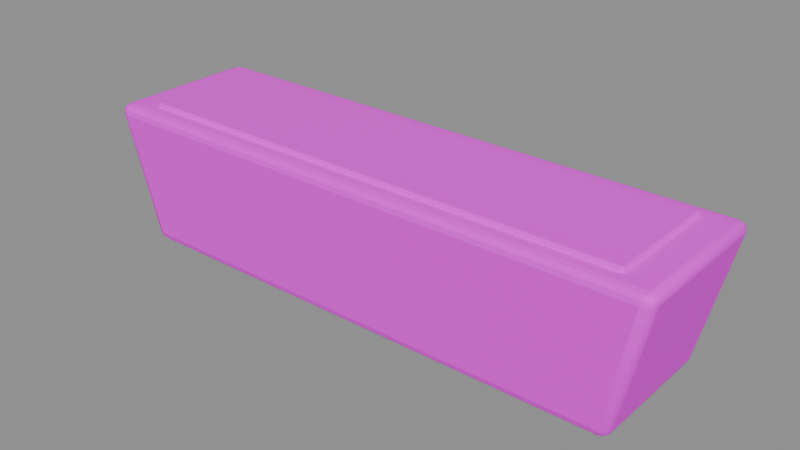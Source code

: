 # Source: planter_trough.blend  (saved by Blender 4.5.87; exported with 4.5.12 LTS)
import bpy
from mathutils import Matrix  # noqa: F401  (used for matrix-valued properties, if any)

bpy.ops.wm.read_factory_settings(use_empty=True)
scene = bpy.context.scene
scene.name = 'BLDA_V002_PACKAGE_planter_trough'

# ---- collections
col_sea_scene_b1109a_v002_planter_trough = bpy.data.collections.new('SEA-SCENE-B1109A-V002-PLANTER-TROUGH'); scene.collection.children.link(col_sea_scene_b1109a_v002_planter_trough)

# ---- images (referenced by path relative to the original .blend; pixels are not part of the script)
import os
ASSET_DIR = os.environ.get("B2B_ASSET_DIR", "")  # directory of the original .blend (textures are referenced by path, not embedded)
HERE = os.path.dirname(os.path.abspath(__file__))  # packed textures are extracted next to this script under _unpacked/

def load_image(name, relpath, width, height, colorspace="sRGB"):
    """Load a texture the original file referenced (path relative to the .blend, or extracted next to this script)."""
    p = next((c for c in (os.path.join(HERE, relpath), os.path.join(ASSET_DIR, relpath)) if relpath and os.path.exists(c)), "")
    if p:
        img = bpy.data.images.load(p, check_existing=True)
        img.name = name
    else:  # same state as the original file: an image datablock whose file is absent (Cycles renders it pink)
        img = bpy.data.images.new(name, width, height)
        img.source = "FILE"
        img.filepath = "//" + (relpath or name)
    img.colorspace_settings.name = colorspace
    return img
img_sea_cabin_timber_8x8_512_png = load_image('sea_cabin_timber_8x8_512.png', 'sea_cabin_timber_8x8_512.png', 1024, 1024, 'sRGB')

# ---- materials (node trees are filled in below, after node groups)
mat_sea_matte = bpy.data.materials.new('SEA_Matte')

# ---- material node trees
mat_sea_matte.use_nodes = True; mat_sea_matte.node_tree.nodes.clear()
_N = mat_sea_matte.node_tree.nodes; _L = mat_sea_matte.node_tree.links
n0 = _N.new('ShaderNodeBsdfPrincipled'); n0.name = '原理化 BSDF'; n0.location = (-200, 100)
n0.inputs[2].default_value = 0.72
n1 = _N.new('ShaderNodeOutputMaterial'); n1.name = '材质输出'; n1.location = (200, 100)
n2 = _N.new('ShaderNodeUVMap'); n2.name = 'UV 贴图'; n2.location = (0, 0)
n2.uv_map = 'PaletteUV'
n3 = _N.new('ShaderNodeTexImage'); n3.name = '图像纹理'; n3.location = (0, 0)
n3.image = img_sea_cabin_timber_8x8_512_png
n3.interpolation = 'Closest'
n3.extension = 'EXTEND'
_L.new(n0.outputs[0], n1.inputs[0])
_L.new(n2.outputs[0], n3.inputs[0])
_L.new(n3.outputs[0], n0.inputs[0])
n1.is_active_output = True

# ---- meshes
me_blda = bpy.data.meshes.new('BLDA_长盆')
me_blda.from_pydata([(-1.109, -0.2622, 0.03976), (-1.06, -0.26, 0.0), (-1.068, -0.3024, 0.03998), (-1.099, -0.2611, 0.01987), (-1.103, -0.2822, 0.03983), (-1.094, -0.2803, 0.02078), (-1.061, -0.2803, 0.005382), (-1.081, -0.2603, 0.005271), (-1.081, -0.2797, 0.0105), (-1.088, -0.297, 0.03991), (-1.064, -0.2958, 0.02006), (-1.084, -0.2907, 0.02083), (1.109, -0.2622, 0.03976), (1.068, -0.3024, 0.03998), (1.06, -0.26, 0.0), (1.103, -0.2822, 0.03983), (1.099, -0.2611, 0.01987), (1.094, -0.2803, 0.02078), (1.064, -0.2958, 0.02006), (1.088, -0.297, 0.03991), (1.084, -0.2907, 0.02083), (1.081, -0.2603, 0.005271), (1.061, -0.2803, 0.005382), (1.081, -0.2797, 0.0105), (1.068, 0.3024, 0.03998), (1.109, 0.2622, 0.03976), (1.06, 0.26, 0.0), (1.088, 0.297, 0.03991), (1.064, 0.2958, 0.02006), (1.084, 0.2907, 0.02083), (1.099, 0.2611, 0.01987), (1.103, 0.2822, 0.03983), (1.094, 0.2803, 0.02078), (1.061, 0.2803, 0.005382), (1.081, 0.2603, 0.005271), (1.081, 0.2797, 0.0105), (-1.109, 0.2622, 0.03976), (-1.068, 0.3024, 0.03998), (-1.06, 0.26, 0.0), (-1.103, 0.2822, 0.03983), (-1.099, 0.2611, 0.01987), (-1.094, 0.2803, 0.02078), (-1.064, 0.2958, 0.02006), (-1.088, 0.297, 0.03991), (-1.084, 0.2907, 0.02083), (-1.081, 0.2603, 0.005271), (-1.061, 0.2803, 0.005382), (-1.081, 0.2797, 0.0105), (-1.225, -0.2918, 0.5602), (-1.182, -0.334, 0.56), (-1.192, -0.2942, 0.6), (-1.219, -0.3129, 0.5602), (-1.224, -0.293, 0.5801), (-1.218, -0.3132, 0.5792), (-1.187, -0.3296, 0.5799), (-1.203, -0.3284, 0.5601), (-1.207, -0.3241, 0.5792), (-1.212, -0.2939, 0.5947), (-1.19, -0.315, 0.5946), (-1.209, -0.3138, 0.5895), (1.225, -0.2918, 0.5602), (1.192, -0.2942, 0.6), (1.182, -0.334, 0.56), (1.224, -0.293, 0.5801), (1.219, -0.3129, 0.5602), (1.218, -0.3132, 0.5792), (1.19, -0.315, 0.5946), (1.212, -0.2939, 0.5947), (1.209, -0.3138, 0.5895), (1.203, -0.3284, 0.5601), (1.187, -0.3296, 0.5799), (1.207, -0.3241, 0.5792), (1.182, 0.334, 0.56), (1.192, 0.2942, 0.6), (1.225, 0.2918, 0.5602), (1.187, 0.3296, 0.5799), (1.203, 0.3284, 0.5601), (1.207, 0.3241, 0.5792), (1.212, 0.2939, 0.5947), (1.19, 0.315, 0.5946), (1.209, 0.3138, 0.5895), (1.219, 0.3129, 0.5602), (1.224, 0.293, 0.5801), (1.218, 0.3132, 0.5792), (-1.225, 0.2918, 0.5602), (-1.192, 0.2942, 0.6), (-1.182, 0.334, 0.56), (-1.224, 0.293, 0.5801), (-1.219, 0.3129, 0.5602), (-1.218, 0.3132, 0.5792), (-1.19, 0.315, 0.5946), (-1.212, 0.2939, 0.5947), (-1.209, 0.3138, 0.5895), (-1.203, 0.3284, 0.5601), (-1.187, 0.3296, 0.5799), (-1.207, 0.3241, 0.5792)], [], [(0, 3, 5, 4), (3, 7, 8, 5), (1, 6, 8, 7), (6, 10, 11, 8), (2, 9, 11, 10), (9, 4, 5, 11), (5, 8, 11), (12, 15, 17, 16), (15, 19, 20, 17), (13, 18, 20, 19), (18, 22, 23, 20), (14, 21, 23, 22), (21, 16, 17, 23), (17, 20, 23), (24, 27, 29, 28), (27, 31, 32, 29), (25, 30, 32, 31), (30, 34, 35, 32), (26, 33, 35, 34), (33, 28, 29, 35), (29, 32, 35), (36, 39, 41, 40), (39, 43, 44, 41), (37, 42, 44, 43), (42, 46, 47, 44), (38, 45, 47, 46), (45, 40, 41, 47), (41, 44, 47), (48, 51, 53, 52), (51, 55, 56, 53), (49, 54, 56, 55), (54, 58, 59, 56), (50, 57, 59, 58), (57, 52, 53, 59), (53, 56, 59), (60, 63, 65, 64), (63, 67, 68, 65), (61, 66, 68, 67), (66, 70, 71, 68), (62, 69, 71, 70), (69, 64, 65, 71), (65, 68, 71), (72, 75, 77, 76), (75, 79, 80, 77), (73, 78, 80, 79), (78, 82, 83, 80), (74, 81, 83, 82), (81, 76, 77, 83), (77, 80, 83), (84, 87, 89, 88), (87, 91, 92, 89), (85, 90, 92, 91), (90, 94, 95, 92), (86, 93, 95, 94), (93, 88, 89, 95), (89, 92, 95), (0, 36, 40, 3), (3, 40, 45, 7), (7, 45, 38, 1), (26, 38, 46, 33), (33, 46, 42, 28), (28, 42, 37, 24), (14, 26, 34, 21), (21, 34, 30, 16), (16, 30, 25, 12), (1, 14, 22, 6), (6, 22, 18, 10), (10, 18, 13, 2), (2, 49, 55, 9), (9, 55, 51, 4), (4, 51, 48, 0), (12, 60, 64, 15), (15, 64, 69, 19), (19, 69, 62, 13), (49, 62, 70, 54), (54, 70, 66, 58), (58, 66, 61, 50), (24, 72, 76, 27), (27, 76, 81, 31), (31, 81, 74, 25), (60, 74, 82, 63), (63, 82, 78, 67), (67, 78, 73, 61), (36, 84, 88, 39), (39, 88, 93, 43), (43, 93, 86, 37), (72, 86, 94, 75), (75, 94, 90, 79), (79, 90, 85, 73), (50, 85, 91, 57), (57, 91, 87, 52), (52, 87, 84, 48), (36, 0, 48, 84), (38, 26, 14, 1), (2, 13, 62, 49), (12, 25, 74, 60), (24, 37, 86, 72), (50, 61, 73, 85)])
me_blda.polygons.foreach_set('use_smooth', [1, 1, 1, 1, 1, 1, 0, 1, 1, 1, 1, 1, 1, 0, 1, 1, 1, 1, 1, 1, 0, 1, 1, 1, 1, 1, 1, 0, 1, 1, 1, 1, 1, 1, 0, 1, 1, 1, 1, 1, 1, 0, 1, 1, 1, 1, 1, 1, 0, 1, 1, 1, 1, 1, 1, 0, 1, 1, 1, 0, 0, 0, 1, 1, 1, 0, 0, 0, 1, 1, 1, 1, 1, 1, 0, 0, 0, 1, 1, 1, 1, 1, 1, 1, 1, 1, 0, 0, 0, 1, 1, 1, 0, 0, 0, 0, 0, 0])
_uv = me_blda.uv_layers.new(name='PaletteUV')
_uv.uv.foreach_set('vector', [0.4645, 0.8125, 0.4375, 0.8395, 0.4105, 0.8125, 0.4375, 0.7855, 0.4645, 0.8125, 0.4375, 0.8395, 0.4105, 0.8125, 0.4375, 0.7855, 0.4645, 0.8125, 0.4375, 0.8395, 0.4105, 0.8125, 0.4375, 0.7855, 0.4645, 0.8125, 0.4375, 0.8395, 0.4105, 0.8125, 0.4375, 0.7855, 0.4645, 0.8125, 0.4375, 0.8395, 0.4105, 0.8125, 0.4375, 0.7855, 0.4645, 0.8125, 0.4375, 0.8395, 0.4105, 0.8125, 0.4375, 0.7855, 0.4645, 0.8125, 0.424, 0.8359, 0.424, 0.7891, 0.4645, 0.8125, 0.4375, 0.8395, 0.4105, 0.8125, 0.4375, 0.7855, 0.4645, 0.8125, 0.4375, 0.8395, 0.4105, 0.8125, 0.4375, 0.7855, 0.4645, 0.8125, 0.4375, 0.8395, 0.4105, 0.8125, 0.4375, 0.7855, 0.4645, 0.8125, 0.4375, 0.8395, 0.4105, 0.8125, 0.4375, 0.7855, 0.4645, 0.8125, 0.4375, 0.8395, 0.4105, 0.8125, 0.4375, 0.7855, 0.4645, 0.8125, 0.4375, 0.8395, 0.4105, 0.8125, 0.4375, 0.7855, 0.4645, 0.8125, 0.424, 0.8359, 0.424, 0.7891, 0.4645, 0.8125, 0.4375, 0.8395, 0.4105, 0.8125, 0.4375, 0.7855, 0.4645, 0.8125, 0.4375, 0.8395, 0.4105, 0.8125, 0.4375, 0.7855, 0.4645, 0.8125, 0.4375, 0.8395, 0.4105, 0.8125, 0.4375, 0.7855, 0.4645, 0.8125, 0.4375, 0.8395, 0.4105, 0.8125, 0.4375, 0.7855, 0.4645, 0.8125, 0.4375, 0.8395, 0.4105, 0.8125, 0.4375, 0.7855, 0.4645, 0.8125, 0.4375, 0.8395, 0.4105, 0.8125, 0.4375, 0.7855, 0.4645, 0.8125, 0.424, 0.8359, 0.424, 0.7891, 0.4645, 0.8125, 0.4375, 0.8395, 0.4105, 0.8125, 0.4375, 0.7855, 0.4645, 0.8125, 0.4375, 0.8395, 0.4105, 0.8125, 0.4375, 0.7855, 0.4645, 0.8125, 0.4375, 0.8395, 0.4105, 0.8125, 0.4375, 0.7855, 0.4645, 0.8125, 0.4375, 0.8395, 0.4105, 0.8125, 0.4375, 0.7855, 0.4645, 0.8125, 0.4375, 0.8395, 0.4105, 0.8125, 0.4375, 0.7855, 0.4645, 0.8125, 0.4375, 0.8395, 0.4105, 0.8125, 0.4375, 0.7855, 0.4645, 0.8125, 0.424, 0.8359, 0.424, 0.7891, 0.4645, 0.8125, 0.4375, 0.8395, 0.4105, 0.8125, 0.4375, 0.7855, 0.4645, 0.8125, 0.4375, 0.8395, 0.4105, 0.8125, 0.4375, 0.7855, 0.4645, 0.8125, 0.4375, 0.8395, 0.4105, 0.8125, 0.4375, 0.7855, 0.4645, 0.8125, 0.4375, 0.8395, 0.4105, 0.8125, 0.4375, 0.7855, 0.4645, 0.8125, 0.4375, 0.8395, 0.4105, 0.8125, 0.4375, 0.7855, 0.4645, 0.8125, 0.4375, 0.8395, 0.4105, 0.8125, 0.4375, 0.7855, 0.4645, 0.8125, 0.424, 0.8359, 0.424, 0.7891, 0.4645, 0.8125, 0.4375, 0.8395, 0.4105, 0.8125, 0.4375, 0.7855, 0.4645, 0.8125, 0.4375, 0.8395, 0.4105, 0.8125, 0.4375, 0.7855, 0.4645, 0.8125, 0.4375, 0.8395, 0.4105, 0.8125, 0.4375, 0.7855, 0.4645, 0.8125, 0.4375, 0.8395, 0.4105, 0.8125, 0.4375, 0.7855, 0.4645, 0.8125, 0.4375, 0.8395, 0.4105, 0.8125, 0.4375, 0.7855, 0.4645, 0.8125, 0.4375, 0.8395, 0.4105, 0.8125, 0.4375, 0.7855, 0.4645, 0.8125, 0.424, 0.8359, 0.424, 0.7891, 0.4645, 0.8125, 0.4375, 0.8395, 0.4105, 0.8125, 0.4375, 0.7855, 0.4645, 0.8125, 0.4375, 0.8395, 0.4105, 0.8125, 0.4375, 0.7855, 0.4645, 0.8125, 0.4375, 0.8395, 0.4105, 0.8125, 0.4375, 0.7855, 0.4645, 0.8125, 0.4375, 0.8395, 0.4105, 0.8125, 0.4375, 0.7855, 0.4645, 0.8125, 0.4375, 0.8395, 0.4105, 0.8125, 0.4375, 0.7855, 0.4645, 0.8125, 0.4375, 0.8395, 0.4105, 0.8125, 0.4375, 0.7855, 0.4645, 0.8125, 0.424, 0.8359, 0.424, 0.7891, 0.4645, 0.8125, 0.4375, 0.8395, 0.4105, 0.8125, 0.4375, 0.7855, 0.4645, 0.8125, 0.4375, 0.8395, 0.4105, 0.8125, 0.4375, 0.7855, 0.4645, 0.8125, 0.4375, 0.8395, 0.4105, 0.8125, 0.4375, 0.7855, 0.4645, 0.8125, 0.4375, 0.8395, 0.4105, 0.8125, 0.4375, 0.7855, 0.4645, 0.8125, 0.4375, 0.8395, 0.4105, 0.8125, 0.4375, 0.7855, 0.4645, 0.8125, 0.4375, 0.8395, 0.4105, 0.8125, 0.4375, 0.7855, 0.4645, 0.8125, 0.424, 0.8359, 0.424, 0.7891, 0.4645, 0.8125, 0.4375, 0.8395, 0.4105, 0.8125, 0.4375, 0.7855, 0.4645, 0.8125, 0.4375, 0.8395, 0.4105, 0.8125, 0.4375, 0.7855, 0.4645, 0.8125, 0.4375, 0.8395, 0.4105, 0.8125, 0.4375, 0.7855, 0.4645, 0.8125, 0.4375, 0.8395, 0.4105, 0.8125, 0.4375, 0.7855, 0.4645, 0.8125, 0.4375, 0.8395, 0.4105, 0.8125, 0.4375, 0.7855, 0.4645, 0.8125, 0.4375, 0.8395, 0.4105, 0.8125, 0.4375, 0.7855, 0.4645, 0.8125, 0.4375, 0.8395, 0.4105, 0.8125, 0.4375, 0.7855, 0.4645, 0.8125, 0.4375, 0.8395, 0.4105, 0.8125, 0.4375, 0.7855, 0.4645, 0.8125, 0.4375, 0.8395, 0.4105, 0.8125, 0.4375, 0.7855, 0.4645, 0.8125, 0.4375, 0.8395, 0.4105, 0.8125, 0.4375, 0.7855, 0.4645, 0.8125, 0.4375, 0.8395, 0.4105, 0.8125, 0.4375, 0.7855, 0.4645, 0.8125, 0.4375, 0.8395, 0.4105, 0.8125, 0.4375, 0.7855, 0.4645, 0.8125, 0.4375, 0.8395, 0.4105, 0.8125, 0.4375, 0.7855, 0.4645, 0.8125, 0.4375, 0.8395, 0.4105, 0.8125, 0.4375, 0.7855, 0.4645, 0.8125, 0.4375, 0.8395, 0.4105, 0.8125, 0.4375, 0.7855, 0.4645, 0.8125, 0.4375, 0.8395, 0.4105, 0.8125, 0.4375, 0.7855, 0.4645, 0.8125, 0.4375, 0.8395, 0.4105, 0.8125, 0.4375, 0.7855, 0.4645, 0.8125, 0.4375, 0.8395, 0.4105, 0.8125, 0.4375, 0.7855, 0.4645, 0.8125, 0.4375, 0.8395, 0.4105, 0.8125, 0.4375, 0.7855, 0.4645, 0.8125, 0.4375, 0.8395, 0.4105, 0.8125, 0.4375, 0.7855, 0.4645, 0.8125, 0.4375, 0.8395, 0.4105, 0.8125, 0.4375, 0.7855, 0.4645, 0.8125, 0.4375, 0.8395, 0.4105, 0.8125, 0.4375, 0.7855, 0.4645, 0.8125, 0.4375, 0.8395, 0.4105, 0.8125, 0.4375, 0.7855, 0.4645, 0.8125, 0.4375, 0.8395, 0.4105, 0.8125, 0.4375, 0.7855, 0.4645, 0.8125, 0.4375, 0.8395, 0.4105, 0.8125, 0.4375, 0.7855, 0.4645, 0.8125, 0.4375, 0.8395, 0.4105, 0.8125, 0.4375, 0.7855, 0.4645, 0.8125, 0.4375, 0.8395, 0.4105, 0.8125, 0.4375, 0.7855, 0.4645, 0.8125, 0.4375, 0.8395, 0.4105, 0.8125, 0.4375, 0.7855, 0.4645, 0.8125, 0.4375, 0.8395, 0.4105, 0.8125, 0.4375, 0.7855, 0.4645, 0.8125, 0.4375, 0.8395, 0.4105, 0.8125, 0.4375, 0.7855, 0.4645, 0.8125, 0.4375, 0.8395, 0.4105, 0.8125, 0.4375, 0.7855, 0.4645, 0.8125, 0.4375, 0.8395, 0.4105, 0.8125, 0.4375, 0.7855, 0.4645, 0.8125, 0.4375, 0.8395, 0.4105, 0.8125, 0.4375, 0.7855, 0.4645, 0.8125, 0.4375, 0.8395, 0.4105, 0.8125, 0.4375, 0.7855, 0.4645, 0.8125, 0.4375, 0.8395, 0.4105, 0.8125, 0.4375, 0.7855, 0.4645, 0.8125, 0.4375, 0.8395, 0.4105, 0.8125, 0.4375, 0.7855, 0.4645, 0.8125, 0.4375, 0.8395, 0.4105, 0.8125, 0.4375, 0.7855, 0.4645, 0.8125, 0.4375, 0.8395, 0.4105, 0.8125, 0.4375, 0.7855, 0.4645, 0.8125, 0.4375, 0.8395, 0.4105, 0.8125, 0.4375, 0.7855, 0.4645, 0.8125, 0.4375, 0.8395, 0.4105, 0.8125, 0.4375, 0.7855, 0.4645, 0.8125, 0.4375, 0.8395, 0.4105, 0.8125, 0.4375, 0.7855, 0.4645, 0.8125, 0.4375, 0.8395, 0.4105, 0.8125, 0.4375, 0.7855])
me_blda.materials.append(mat_sea_matte)
me_blda.update()
me_blda_1 = bpy.data.meshes.new('BLDA_长盆土')
me_blda_1.from_pydata([(-1.079, -0.2434, 0.598), (-1.068, -0.2431, 0.588), (-1.069, -0.2539, 0.598), (-1.077, -0.2432, 0.593), (-1.078, -0.2486, 0.598), (-1.076, -0.2483, 0.5932), (-1.068, -0.2484, 0.5893), (-1.073, -0.2432, 0.5893), (-1.073, -0.2482, 0.5906), (-1.074, -0.2525, 0.598), (-1.068, -0.2524, 0.593), (-1.073, -0.251, 0.5932), (1.079, -0.2434, 0.598), (1.069, -0.2539, 0.598), (1.068, -0.2431, 0.588), (1.078, -0.2486, 0.598), (1.077, -0.2432, 0.593), (1.076, -0.2483, 0.5932), (1.068, -0.2524, 0.593), (1.074, -0.2525, 0.598), (1.073, -0.251, 0.5932), (1.073, -0.2432, 0.5893), (1.068, -0.2484, 0.5893), (1.073, -0.2482, 0.5906), (1.069, 0.2539, 0.598), (1.079, 0.2434, 0.598), (1.068, 0.2431, 0.588), (1.074, 0.2525, 0.598), (1.068, 0.2524, 0.593), (1.073, 0.251, 0.5932), (1.077, 0.2432, 0.593), (1.078, 0.2486, 0.598), (1.076, 0.2483, 0.5932), (1.068, 0.2484, 0.5893), (1.073, 0.2432, 0.5893), (1.073, 0.2482, 0.5906), (-1.079, 0.2434, 0.598), (-1.069, 0.2539, 0.598), (-1.068, 0.2431, 0.588), (-1.078, 0.2486, 0.598), (-1.077, 0.2432, 0.593), (-1.076, 0.2483, 0.5932), (-1.068, 0.2524, 0.593), (-1.074, 0.2525, 0.598), (-1.073, 0.251, 0.5932), (-1.073, 0.2432, 0.5893), (-1.068, 0.2484, 0.5893), (-1.073, 0.2482, 0.5906), (-1.08, -0.2436, 0.608), (-1.07, -0.2542, 0.608), (-1.071, -0.2438, 0.618), (-1.079, -0.2489, 0.608), (-1.079, -0.2437, 0.613), (-1.078, -0.2488, 0.6128), (-1.07, -0.2529, 0.613), (-1.075, -0.2528, 0.608), (-1.075, -0.2515, 0.6128), (-1.076, -0.2438, 0.6167), (-1.07, -0.2491, 0.6167), (-1.075, -0.2488, 0.6154), (1.08, -0.2436, 0.608), (1.071, -0.2438, 0.618), (1.07, -0.2542, 0.608), (1.079, -0.2437, 0.613), (1.079, -0.2489, 0.608), (1.078, -0.2488, 0.6128), (1.07, -0.2491, 0.6167), (1.076, -0.2438, 0.6167), (1.075, -0.2488, 0.6154), (1.075, -0.2528, 0.608), (1.07, -0.2529, 0.613), (1.075, -0.2515, 0.6128), (1.07, 0.2542, 0.608), (1.071, 0.2438, 0.618), (1.08, 0.2436, 0.608), (1.07, 0.2529, 0.613), (1.075, 0.2528, 0.608), (1.075, 0.2515, 0.6128), (1.076, 0.2438, 0.6167), (1.07, 0.2491, 0.6167), (1.075, 0.2488, 0.6154), (1.079, 0.2489, 0.608), (1.079, 0.2437, 0.613), (1.078, 0.2488, 0.6128), (-1.08, 0.2436, 0.608), (-1.071, 0.2438, 0.618), (-1.07, 0.2542, 0.608), (-1.079, 0.2437, 0.613), (-1.079, 0.2489, 0.608), (-1.078, 0.2488, 0.6128), (-1.07, 0.2491, 0.6167), (-1.076, 0.2438, 0.6167), (-1.075, 0.2488, 0.6154), (-1.075, 0.2528, 0.608), (-1.07, 0.2529, 0.613), (-1.075, 0.2515, 0.6128)], [], [(0, 3, 5, 4), (3, 7, 8, 5), (1, 6, 8, 7), (6, 10, 11, 8), (2, 9, 11, 10), (9, 4, 5, 11), (5, 8, 11), (12, 15, 17, 16), (15, 19, 20, 17), (13, 18, 20, 19), (18, 22, 23, 20), (14, 21, 23, 22), (21, 16, 17, 23), (17, 20, 23), (24, 27, 29, 28), (27, 31, 32, 29), (25, 30, 32, 31), (30, 34, 35, 32), (26, 33, 35, 34), (33, 28, 29, 35), (29, 32, 35), (36, 39, 41, 40), (39, 43, 44, 41), (37, 42, 44, 43), (42, 46, 47, 44), (38, 45, 47, 46), (45, 40, 41, 47), (41, 44, 47), (48, 51, 53, 52), (51, 55, 56, 53), (49, 54, 56, 55), (54, 58, 59, 56), (50, 57, 59, 58), (57, 52, 53, 59), (53, 56, 59), (60, 63, 65, 64), (63, 67, 68, 65), (61, 66, 68, 67), (66, 70, 71, 68), (62, 69, 71, 70), (69, 64, 65, 71), (65, 68, 71), (72, 75, 77, 76), (75, 79, 80, 77), (73, 78, 80, 79), (78, 82, 83, 80), (74, 81, 83, 82), (81, 76, 77, 83), (77, 80, 83), (84, 87, 89, 88), (87, 91, 92, 89), (85, 90, 92, 91), (90, 94, 95, 92), (86, 93, 95, 94), (93, 88, 89, 95), (89, 92, 95), (0, 36, 40, 3), (3, 40, 45, 7), (7, 45, 38, 1), (26, 38, 46, 33), (33, 46, 42, 28), (28, 42, 37, 24), (14, 26, 34, 21), (21, 34, 30, 16), (16, 30, 25, 12), (1, 14, 22, 6), (6, 22, 18, 10), (10, 18, 13, 2), (2, 49, 55, 9), (9, 55, 51, 4), (4, 51, 48, 0), (12, 60, 64, 15), (15, 64, 69, 19), (19, 69, 62, 13), (49, 62, 70, 54), (54, 70, 66, 58), (58, 66, 61, 50), (24, 72, 76, 27), (27, 76, 81, 31), (31, 81, 74, 25), (60, 74, 82, 63), (63, 82, 78, 67), (67, 78, 73, 61), (36, 84, 88, 39), (39, 88, 93, 43), (43, 93, 86, 37), (72, 86, 94, 75), (75, 94, 90, 79), (79, 90, 85, 73), (50, 85, 91, 57), (57, 91, 87, 52), (52, 87, 84, 48), (36, 0, 48, 84), (38, 26, 14, 1), (2, 13, 62, 49), (12, 25, 74, 60), (24, 37, 86, 72), (50, 61, 73, 85)])
me_blda_1.polygons.foreach_set('use_smooth', [1, 1, 1, 1, 1, 1, 0, 1, 1, 1, 1, 1, 1, 0, 1, 1, 1, 1, 1, 1, 0, 1, 1, 1, 1, 1, 1, 0, 1, 1, 1, 1, 1, 1, 0, 1, 1, 1, 1, 1, 1, 0, 1, 1, 1, 1, 1, 1, 0, 1, 1, 1, 1, 1, 1, 0, 0, 0, 0, 0, 0, 0, 0, 0, 0, 0, 0, 0, 1, 1, 1, 1, 1, 1, 0, 0, 0, 1, 1, 1, 0, 0, 0, 1, 1, 1, 0, 0, 0, 0, 0, 0, 0, 0, 0, 0, 0, 0])
_uv = me_blda_1.uv_layers.new(name='PaletteUV')
_uv.uv.foreach_set('vector', [0.8395, 0.8125, 0.8125, 0.8395, 0.7855, 0.8125, 0.8125, 0.7855, 0.8395, 0.8125, 0.8125, 0.8395, 0.7855, 0.8125, 0.8125, 0.7855, 0.8395, 0.8125, 0.8125, 0.8395, 0.7855, 0.8125, 0.8125, 0.7855, 0.8395, 0.8125, 0.8125, 0.8395, 0.7855, 0.8125, 0.8125, 0.7855, 0.8395, 0.8125, 0.8125, 0.8395, 0.7855, 0.8125, 0.8125, 0.7855, 0.8395, 0.8125, 0.8125, 0.8395, 0.7855, 0.8125, 0.8125, 0.7855, 0.8395, 0.8125, 0.799, 0.8359, 0.799, 0.7891, 0.8395, 0.8125, 0.8125, 0.8395, 0.7855, 0.8125, 0.8125, 0.7855, 0.8395, 0.8125, 0.8125, 0.8395, 0.7855, 0.8125, 0.8125, 0.7855, 0.8395, 0.8125, 0.8125, 0.8395, 0.7855, 0.8125, 0.8125, 0.7855, 0.8395, 0.8125, 0.8125, 0.8395, 0.7855, 0.8125, 0.8125, 0.7855, 0.8395, 0.8125, 0.8125, 0.8395, 0.7855, 0.8125, 0.8125, 0.7855, 0.8395, 0.8125, 0.8125, 0.8395, 0.7855, 0.8125, 0.8125, 0.7855, 0.8395, 0.8125, 0.799, 0.8359, 0.799, 0.7891, 0.8395, 0.8125, 0.8125, 0.8395, 0.7855, 0.8125, 0.8125, 0.7855, 0.8395, 0.8125, 0.8125, 0.8395, 0.7855, 0.8125, 0.8125, 0.7855, 0.8395, 0.8125, 0.8125, 0.8395, 0.7855, 0.8125, 0.8125, 0.7855, 0.8395, 0.8125, 0.8125, 0.8395, 0.7855, 0.8125, 0.8125, 0.7855, 0.8395, 0.8125, 0.8125, 0.8395, 0.7855, 0.8125, 0.8125, 0.7855, 0.8395, 0.8125, 0.8125, 0.8395, 0.7855, 0.8125, 0.8125, 0.7855, 0.8395, 0.8125, 0.799, 0.8359, 0.799, 0.7891, 0.8395, 0.8125, 0.8125, 0.8395, 0.7855, 0.8125, 0.8125, 0.7855, 0.8395, 0.8125, 0.8125, 0.8395, 0.7855, 0.8125, 0.8125, 0.7855, 0.8395, 0.8125, 0.8125, 0.8395, 0.7855, 0.8125, 0.8125, 0.7855, 0.8395, 0.8125, 0.8125, 0.8395, 0.7855, 0.8125, 0.8125, 0.7855, 0.8395, 0.8125, 0.8125, 0.8395, 0.7855, 0.8125, 0.8125, 0.7855, 0.8395, 0.8125, 0.8125, 0.8395, 0.7855, 0.8125, 0.8125, 0.7855, 0.8395, 0.8125, 0.799, 0.8359, 0.799, 0.7891, 0.8395, 0.8125, 0.8125, 0.8395, 0.7855, 0.8125, 0.8125, 0.7855, 0.8395, 0.8125, 0.8125, 0.8395, 0.7855, 0.8125, 0.8125, 0.7855, 0.8395, 0.8125, 0.8125, 0.8395, 0.7855, 0.8125, 0.8125, 0.7855, 0.8395, 0.8125, 0.8125, 0.8395, 0.7855, 0.8125, 0.8125, 0.7855, 0.8395, 0.8125, 0.8125, 0.8395, 0.7855, 0.8125, 0.8125, 0.7855, 0.8395, 0.8125, 0.8125, 0.8395, 0.7855, 0.8125, 0.8125, 0.7855, 0.8395, 0.8125, 0.799, 0.8359, 0.799, 0.7891, 0.8395, 0.8125, 0.8125, 0.8395, 0.7855, 0.8125, 0.8125, 0.7855, 0.8395, 0.8125, 0.8125, 0.8395, 0.7855, 0.8125, 0.8125, 0.7855, 0.8395, 0.8125, 0.8125, 0.8395, 0.7855, 0.8125, 0.8125, 0.7855, 0.8395, 0.8125, 0.8125, 0.8395, 0.7855, 0.8125, 0.8125, 0.7855, 0.8395, 0.8125, 0.8125, 0.8395, 0.7855, 0.8125, 0.8125, 0.7855, 0.8395, 0.8125, 0.8125, 0.8395, 0.7855, 0.8125, 0.8125, 0.7855, 0.8395, 0.8125, 0.799, 0.8359, 0.799, 0.7891, 0.8395, 0.8125, 0.8125, 0.8395, 0.7855, 0.8125, 0.8125, 0.7855, 0.8395, 0.8125, 0.8125, 0.8395, 0.7855, 0.8125, 0.8125, 0.7855, 0.8395, 0.8125, 0.8125, 0.8395, 0.7855, 0.8125, 0.8125, 0.7855, 0.8395, 0.8125, 0.8125, 0.8395, 0.7855, 0.8125, 0.8125, 0.7855, 0.8395, 0.8125, 0.8125, 0.8395, 0.7855, 0.8125, 0.8125, 0.7855, 0.8395, 0.8125, 0.8125, 0.8395, 0.7855, 0.8125, 0.8125, 0.7855, 0.8395, 0.8125, 0.799, 0.8359, 0.799, 0.7891, 0.8395, 0.8125, 0.8125, 0.8395, 0.7855, 0.8125, 0.8125, 0.7855, 0.8395, 0.8125, 0.8125, 0.8395, 0.7855, 0.8125, 0.8125, 0.7855, 0.8395, 0.8125, 0.8125, 0.8395, 0.7855, 0.8125, 0.8125, 0.7855, 0.8395, 0.8125, 0.8125, 0.8395, 0.7855, 0.8125, 0.8125, 0.7855, 0.8395, 0.8125, 0.8125, 0.8395, 0.7855, 0.8125, 0.8125, 0.7855, 0.8395, 0.8125, 0.8125, 0.8395, 0.7855, 0.8125, 0.8125, 0.7855, 0.8395, 0.8125, 0.799, 0.8359, 0.799, 0.7891, 0.8395, 0.8125, 0.8125, 0.8395, 0.7855, 0.8125, 0.8125, 0.7855, 0.8395, 0.8125, 0.8125, 0.8395, 0.7855, 0.8125, 0.8125, 0.7855, 0.8395, 0.8125, 0.8125, 0.8395, 0.7855, 0.8125, 0.8125, 0.7855, 0.8395, 0.8125, 0.8125, 0.8395, 0.7855, 0.8125, 0.8125, 0.7855, 0.8395, 0.8125, 0.8125, 0.8395, 0.7855, 0.8125, 0.8125, 0.7855, 0.8395, 0.8125, 0.8125, 0.8395, 0.7855, 0.8125, 0.8125, 0.7855, 0.8395, 0.8125, 0.8125, 0.8395, 0.7855, 0.8125, 0.8125, 0.7855, 0.8395, 0.8125, 0.8125, 0.8395, 0.7855, 0.8125, 0.8125, 0.7855, 0.8395, 0.8125, 0.8125, 0.8395, 0.7855, 0.8125, 0.8125, 0.7855, 0.8395, 0.8125, 0.8125, 0.8395, 0.7855, 0.8125, 0.8125, 0.7855, 0.8395, 0.8125, 0.8125, 0.8395, 0.7855, 0.8125, 0.8125, 0.7855, 0.8395, 0.8125, 0.8125, 0.8395, 0.7855, 0.8125, 0.8125, 0.7855, 0.8395, 0.8125, 0.8125, 0.8395, 0.7855, 0.8125, 0.8125, 0.7855, 0.8395, 0.8125, 0.8125, 0.8395, 0.7855, 0.8125, 0.8125, 0.7855, 0.8395, 0.8125, 0.8125, 0.8395, 0.7855, 0.8125, 0.8125, 0.7855, 0.8395, 0.8125, 0.8125, 0.8395, 0.7855, 0.8125, 0.8125, 0.7855, 0.8395, 0.8125, 0.8125, 0.8395, 0.7855, 0.8125, 0.8125, 0.7855, 0.8395, 0.8125, 0.8125, 0.8395, 0.7855, 0.8125, 0.8125, 0.7855, 0.8395, 0.8125, 0.8125, 0.8395, 0.7855, 0.8125, 0.8125, 0.7855, 0.8395, 0.8125, 0.8125, 0.8395, 0.7855, 0.8125, 0.8125, 0.7855, 0.8395, 0.8125, 0.8125, 0.8395, 0.7855, 0.8125, 0.8125, 0.7855, 0.8395, 0.8125, 0.8125, 0.8395, 0.7855, 0.8125, 0.8125, 0.7855, 0.8395, 0.8125, 0.8125, 0.8395, 0.7855, 0.8125, 0.8125, 0.7855, 0.8395, 0.8125, 0.8125, 0.8395, 0.7855, 0.8125, 0.8125, 0.7855, 0.8395, 0.8125, 0.8125, 0.8395, 0.7855, 0.8125, 0.8125, 0.7855, 0.8395, 0.8125, 0.8125, 0.8395, 0.7855, 0.8125, 0.8125, 0.7855, 0.8395, 0.8125, 0.8125, 0.8395, 0.7855, 0.8125, 0.8125, 0.7855, 0.8395, 0.8125, 0.8125, 0.8395, 0.7855, 0.8125, 0.8125, 0.7855, 0.8395, 0.8125, 0.8125, 0.8395, 0.7855, 0.8125, 0.8125, 0.7855, 0.8395, 0.8125, 0.8125, 0.8395, 0.7855, 0.8125, 0.8125, 0.7855, 0.8395, 0.8125, 0.8125, 0.8395, 0.7855, 0.8125, 0.8125, 0.7855, 0.8395, 0.8125, 0.8125, 0.8395, 0.7855, 0.8125, 0.8125, 0.7855, 0.8395, 0.8125, 0.8125, 0.8395, 0.7855, 0.8125, 0.8125, 0.7855, 0.8395, 0.8125, 0.8125, 0.8395, 0.7855, 0.8125, 0.8125, 0.7855, 0.8395, 0.8125, 0.8125, 0.8395, 0.7855, 0.8125, 0.8125, 0.7855, 0.8395, 0.8125, 0.8125, 0.8395, 0.7855, 0.8125, 0.8125, 0.7855, 0.8395, 0.8125, 0.8125, 0.8395, 0.7855, 0.8125, 0.8125, 0.7855, 0.8395, 0.8125, 0.8125, 0.8395, 0.7855, 0.8125, 0.8125, 0.7855, 0.8395, 0.8125, 0.8125, 0.8395, 0.7855, 0.8125, 0.8125, 0.7855, 0.8395, 0.8125, 0.8125, 0.8395, 0.7855, 0.8125, 0.8125, 0.7855, 0.8395, 0.8125, 0.8125, 0.8395, 0.7855, 0.8125, 0.8125, 0.7855, 0.8395, 0.8125, 0.8125, 0.8395, 0.7855, 0.8125, 0.8125, 0.7855])
me_blda_1.materials.append(mat_sea_matte)
me_blda_1.update()

# ---- objects
ob_blda = bpy.data.objects.new('BLDA_长盆', me_blda)
ob_blda_1 = bpy.data.objects.new('BLDA_长盆土', me_blda_1)

# ---- transforms, parenting, visibility, modifiers, constraints
ob_blda.location = (0.0, 0.0, 0.0)
ob_blda_1.location = (0.0, 0.0, 0.0)

# ---- collection membership
col_sea_scene_b1109a_v002_planter_trough.objects.link(ob_blda)
col_sea_scene_b1109a_v002_planter_trough.objects.link(ob_blda_1)

# ---- scene / render settings (as saved in the file)
scene.frame_start = 1; scene.frame_end = 250; scene.frame_set(1)
scene.render.engine = 'BLENDER_EEVEE_NEXT'
bpy.context.view_layer.update()

# ---- added for rendering (the .blend has no active camera and no usable light): camera, sun + grey world if the file has none
cam_auto = bpy.data.cameras.new('AutoCamera')
cam_auto.lens = 50.0
cam_auto.sensor_width = 36.0
cam_auto.clip_end = 1000.0
ob_auto_camera = bpy.data.objects.new('AutoCamera', cam_auto)
scene.collection.objects.link(ob_auto_camera)
ob_auto_camera.location = (2.4178, -2.90136, 2.24324)
ob_auto_camera.rotation_euler = (1.09748, -7.21219e-08, 0.694738)
scene.camera = ob_auto_camera
light_auto_sun = bpy.data.lights.new('AutoSun', 'SUN')
light_auto_sun.energy = 3.0
light_auto_sun.angle = 0.0523599
ob_auto_sun = bpy.data.objects.new('AutoSun', light_auto_sun)
scene.collection.objects.link(ob_auto_sun)
ob_auto_sun.rotation_euler = (0.872665, 0.174533, 0.523599)
if scene.world is None:
    world_auto = bpy.data.worlds.new('AutoWorld')
    world_auto.color = (0.3, 0.3, 0.3)
    scene.world = world_auto
bpy.context.view_layer.update()
